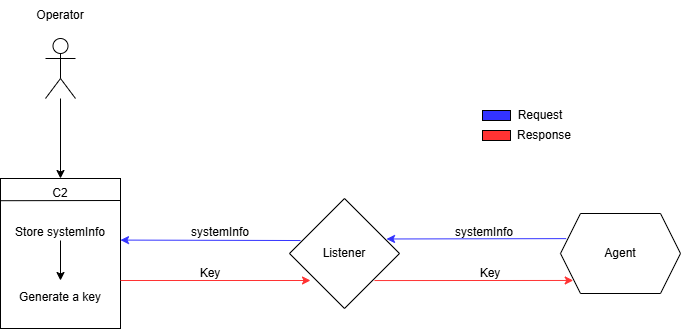

The diagram above was exported from draw.io. Its source (the exported page's mxGraphModel, read from the mxfile embedded in the PNG):
<mxGraphModel dx="1150" dy="512" grid="1" gridSize="10" guides="1" tooltips="1" connect="1" arrows="1" fold="1" page="1" pageScale="1" pageWidth="827" pageHeight="1169" math="0" shadow="0">
  <root>
    <mxCell id="0" />
    <mxCell id="1" parent="0" />
    <mxCell id="Cbr5EGKmRfOrx5RDXmmo-4" value="" style="verticalLabelPosition=bottom;verticalAlign=top;html=1;shape=mxgraph.basic.rect;fillColor2=none;strokeWidth=1;size=20;indent=5;" vertex="1" parent="1">
      <mxGeometry x="70" y="218" width="120" height="150" as="geometry" />
    </mxCell>
    <mxCell id="Cbr5EGKmRfOrx5RDXmmo-5" value="C2" style="text;html=1;align=center;verticalAlign=middle;whiteSpace=wrap;rounded=0;" vertex="1" parent="1">
      <mxGeometry x="100" y="218" width="60" height="30" as="geometry" />
    </mxCell>
    <mxCell id="Cbr5EGKmRfOrx5RDXmmo-7" value="" style="edgeStyle=orthogonalEdgeStyle;rounded=0;orthogonalLoop=1;jettySize=auto;html=1;" edge="1" parent="1" source="Cbr5EGKmRfOrx5RDXmmo-6" target="Cbr5EGKmRfOrx5RDXmmo-4">
      <mxGeometry relative="1" as="geometry" />
    </mxCell>
    <mxCell id="Cbr5EGKmRfOrx5RDXmmo-6" value="" style="shape=umlActor;verticalLabelPosition=bottom;verticalAlign=top;html=1;outlineConnect=0;" vertex="1" parent="1">
      <mxGeometry x="115" y="78" width="30" height="60" as="geometry" />
    </mxCell>
    <mxCell id="Cbr5EGKmRfOrx5RDXmmo-8" value="Operator" style="text;html=1;align=center;verticalAlign=middle;whiteSpace=wrap;rounded=0;" vertex="1" parent="1">
      <mxGeometry x="100" y="40" width="60" height="30" as="geometry" />
    </mxCell>
    <mxCell id="Cbr5EGKmRfOrx5RDXmmo-10" value="" style="rhombus;whiteSpace=wrap;html=1;verticalAlign=top;strokeWidth=1;" vertex="1" parent="1">
      <mxGeometry x="359" y="238" width="110" height="110" as="geometry" />
    </mxCell>
    <mxCell id="Cbr5EGKmRfOrx5RDXmmo-12" value="Listener" style="text;html=1;align=center;verticalAlign=middle;whiteSpace=wrap;rounded=0;" vertex="1" parent="1">
      <mxGeometry x="384" y="278" width="60" height="30" as="geometry" />
    </mxCell>
    <mxCell id="Cbr5EGKmRfOrx5RDXmmo-13" value="" style="shape=hexagon;perimeter=hexagonPerimeter2;whiteSpace=wrap;html=1;fixedSize=1;verticalAlign=top;strokeWidth=1;" vertex="1" parent="1">
      <mxGeometry x="630" y="253" width="120" height="80" as="geometry" />
    </mxCell>
    <mxCell id="Cbr5EGKmRfOrx5RDXmmo-15" value="Agent" style="text;html=1;align=center;verticalAlign=middle;whiteSpace=wrap;rounded=0;" vertex="1" parent="1">
      <mxGeometry x="660" y="278" width="60" height="30" as="geometry" />
    </mxCell>
    <mxCell id="Cbr5EGKmRfOrx5RDXmmo-16" value="" style="endArrow=classic;html=1;rounded=0;fillColor=#00C3FF;strokeColor=#3333FF;entryX=0.882;entryY=0.368;entryDx=0;entryDy=0;entryPerimeter=0;exitX=0.047;exitY=0.314;exitDx=0;exitDy=0;exitPerimeter=0;" edge="1" parent="1" source="Cbr5EGKmRfOrx5RDXmmo-13" target="Cbr5EGKmRfOrx5RDXmmo-10">
      <mxGeometry width="50" height="50" relative="1" as="geometry">
        <mxPoint x="630" y="278" as="sourcePoint" />
        <mxPoint x="469" y="278.9999999999999" as="targetPoint" />
      </mxGeometry>
    </mxCell>
    <mxCell id="Cbr5EGKmRfOrx5RDXmmo-17" value="systemInfo" style="text;html=1;align=center;verticalAlign=middle;whiteSpace=wrap;rounded=0;" vertex="1" parent="1">
      <mxGeometry x="524" y="257" width="60" height="30" as="geometry" />
    </mxCell>
    <mxCell id="Cbr5EGKmRfOrx5RDXmmo-18" value="" style="endArrow=classic;html=1;rounded=0;exitX=0.1;exitY=0.382;exitDx=0;exitDy=0;fillColor=#00C3FF;strokeColor=#3333FF;exitPerimeter=0;" edge="1" parent="1" source="Cbr5EGKmRfOrx5RDXmmo-10">
      <mxGeometry width="50" height="50" relative="1" as="geometry">
        <mxPoint x="359" y="279.9999999999999" as="sourcePoint" />
        <mxPoint x="190" y="279.58" as="targetPoint" />
      </mxGeometry>
    </mxCell>
    <mxCell id="Cbr5EGKmRfOrx5RDXmmo-21" value="systemInfo" style="text;html=1;align=center;verticalAlign=middle;whiteSpace=wrap;rounded=0;" vertex="1" parent="1">
      <mxGeometry x="260" y="257" width="60" height="30" as="geometry" />
    </mxCell>
    <mxCell id="Cbr5EGKmRfOrx5RDXmmo-22" value="" style="endArrow=none;html=1;rounded=0;exitX=0;exitY=0.148;exitDx=0;exitDy=0;exitPerimeter=0;" edge="1" parent="1" source="Cbr5EGKmRfOrx5RDXmmo-4">
      <mxGeometry width="50" height="50" relative="1" as="geometry">
        <mxPoint x="390" y="340" as="sourcePoint" />
        <mxPoint x="190" y="240" as="targetPoint" />
      </mxGeometry>
    </mxCell>
    <mxCell id="Cbr5EGKmRfOrx5RDXmmo-25" value="Store systemInfo" style="text;html=1;align=center;verticalAlign=middle;whiteSpace=wrap;rounded=0;" vertex="1" parent="1">
      <mxGeometry x="70" y="241" width="120" height="62" as="geometry" />
    </mxCell>
    <mxCell id="Cbr5EGKmRfOrx5RDXmmo-26" value="Generate a key" style="text;html=1;align=center;verticalAlign=middle;whiteSpace=wrap;rounded=0;" vertex="1" parent="1">
      <mxGeometry x="70" y="306" width="120" height="62" as="geometry" />
    </mxCell>
    <mxCell id="Cbr5EGKmRfOrx5RDXmmo-27" value="" style="endArrow=classic;html=1;rounded=0;exitX=1;exitY=0.5;exitDx=0;exitDy=0;strokeColor=#FF3333;" edge="1" parent="1">
      <mxGeometry width="50" height="50" relative="1" as="geometry">
        <mxPoint x="190" y="320" as="sourcePoint" />
        <mxPoint x="380" y="320" as="targetPoint" />
      </mxGeometry>
    </mxCell>
    <mxCell id="Cbr5EGKmRfOrx5RDXmmo-28" value="Key" style="text;html=1;align=center;verticalAlign=middle;whiteSpace=wrap;rounded=0;" vertex="1" parent="1">
      <mxGeometry x="250" y="298" width="60" height="30" as="geometry" />
    </mxCell>
    <mxCell id="Cbr5EGKmRfOrx5RDXmmo-30" value="" style="endArrow=classic;html=1;rounded=0;entryX=0.106;entryY=0.837;entryDx=0;entryDy=0;entryPerimeter=0;strokeColor=#FF3333;exitX=0.773;exitY=0.755;exitDx=0;exitDy=0;exitPerimeter=0;" edge="1" parent="1" target="Cbr5EGKmRfOrx5RDXmmo-13">
      <mxGeometry width="50" height="50" relative="1" as="geometry">
        <mxPoint x="444.03" y="320.04999999999995" as="sourcePoint" />
        <mxPoint x="646" y="321" as="targetPoint" />
      </mxGeometry>
    </mxCell>
    <mxCell id="Cbr5EGKmRfOrx5RDXmmo-31" value="Key" style="text;html=1;align=center;verticalAlign=middle;whiteSpace=wrap;rounded=0;" vertex="1" parent="1">
      <mxGeometry x="530" y="298" width="60" height="30" as="geometry" />
    </mxCell>
    <mxCell id="Cbr5EGKmRfOrx5RDXmmo-32" value="" style="endArrow=classic;html=1;rounded=0;exitX=0.5;exitY=0.629;exitDx=0;exitDy=0;entryX=0.5;entryY=0.226;entryDx=0;entryDy=0;exitPerimeter=0;entryPerimeter=0;" edge="1" parent="1" source="Cbr5EGKmRfOrx5RDXmmo-25" target="Cbr5EGKmRfOrx5RDXmmo-26">
      <mxGeometry width="50" height="50" relative="1" as="geometry">
        <mxPoint x="200" y="310" as="sourcePoint" />
        <mxPoint x="250" y="260" as="targetPoint" />
      </mxGeometry>
    </mxCell>
    <mxCell id="Cbr5EGKmRfOrx5RDXmmo-34" value="" style="rounded=0;whiteSpace=wrap;html=1;fillColor=#3333FF;" vertex="1" parent="1">
      <mxGeometry x="552" y="150" width="28" height="10" as="geometry" />
    </mxCell>
    <mxCell id="Cbr5EGKmRfOrx5RDXmmo-35" value="" style="rounded=0;whiteSpace=wrap;html=1;fillColor=#FF3333;" vertex="1" parent="1">
      <mxGeometry x="552" y="170" width="28" height="10" as="geometry" />
    </mxCell>
    <mxCell id="Cbr5EGKmRfOrx5RDXmmo-36" value="Request" style="text;html=1;align=center;verticalAlign=middle;whiteSpace=wrap;rounded=0;" vertex="1" parent="1">
      <mxGeometry x="580" y="140" width="60" height="30" as="geometry" />
    </mxCell>
    <mxCell id="Cbr5EGKmRfOrx5RDXmmo-37" value="Response" style="text;html=1;align=center;verticalAlign=middle;whiteSpace=wrap;rounded=0;" vertex="1" parent="1">
      <mxGeometry x="584" y="160" width="60" height="30" as="geometry" />
    </mxCell>
  </root>
</mxGraphModel>